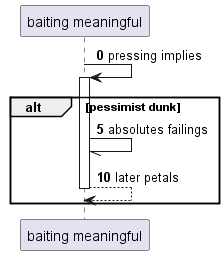

The diagram above was rendered by PlantUML. Its source (embedded in the PNG):
@startuml
participant "baiting meaningful" as 0
autonumber 0 5
0 -> 0++ : pressing implies
alt pessimist dunk
0 -// 0: absolutes failings
return later petals
end
@enduml